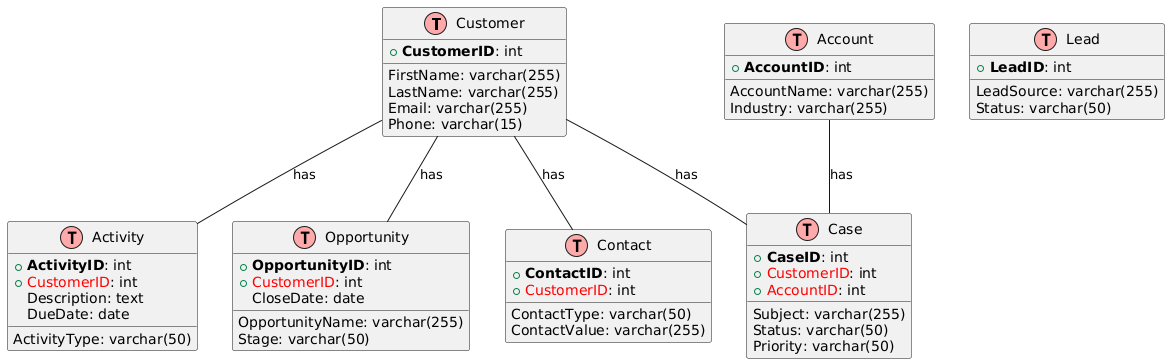

The diagram above was rendered by PlantUML. Its source (embedded in the PNG):
@startuml

!define table(x) class x << (T,#FFAAAA) >>
!define primary_key(x) <b>x</b>
!define foreign_key(x) <color:red>x</color>

table(Customer) {
  +primary_key(CustomerID): int
  FirstName: varchar(255)
  LastName: varchar(255)
  Email: varchar(255)
  Phone: varchar(15)
}

table(Contact) {
  +primary_key(ContactID): int
  +foreign_key(CustomerID): int
  ContactType: varchar(50)
  ContactValue: varchar(255)
}

table(Opportunity) {
  +primary_key(OpportunityID): int
  +foreign_key(CustomerID): int
  OpportunityName: varchar(255)
  Stage: varchar(50)
  CloseDate: date
}

table(Lead) {
  +primary_key(LeadID): int
  LeadSource: varchar(255)
  Status: varchar(50)
}

table(Account) {
  +primary_key(AccountID): int
  AccountName: varchar(255)
  Industry: varchar(255)
}

table(Case) {
  +primary_key(CaseID): int
  +foreign_key(CustomerID): int
  +foreign_key(AccountID): int
  Subject: varchar(255)
  Status: varchar(50)
  Priority: varchar(50)
}

table(Activity) {
  +primary_key(ActivityID): int
  +foreign_key(CustomerID): int
  ActivityType: varchar(50)
  Description: text
  DueDate: date
}

Customer -- Contact : has
Customer -- Opportunity : has
Customer -- Case : has
Customer -- Activity : has
Account -- Case : has

@enduml